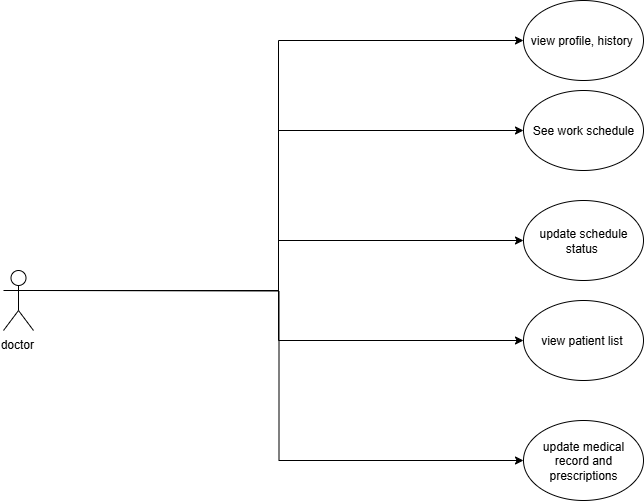

The diagram above was exported from draw.io. Its source (the exported page's mxGraphModel, read from the mxfile embedded in the PNG):
<mxGraphModel dx="1042" dy="561" grid="1" gridSize="10" guides="1" tooltips="1" connect="1" arrows="1" fold="1" page="1" pageScale="1" pageWidth="827" pageHeight="1169" background="#ffffff" math="0" shadow="0">
  <root>
    <mxCell id="0" />
    <mxCell id="1" parent="0" />
    <mxCell id="HAXLXl_uDae2DLuEtUmw-1" style="edgeStyle=orthogonalEdgeStyle;rounded=0;orthogonalLoop=1;jettySize=auto;html=1;exitX=1;exitY=0.3333333333333333;exitDx=0;exitDy=0;exitPerimeter=0;entryX=0;entryY=0.5;entryDx=0;entryDy=0;" parent="1" source="HAXLXl_uDae2DLuEtUmw-5" target="HAXLXl_uDae2DLuEtUmw-6" edge="1">
      <mxGeometry relative="1" as="geometry" />
    </mxCell>
    <mxCell id="HAXLXl_uDae2DLuEtUmw-2" style="edgeStyle=orthogonalEdgeStyle;rounded=0;orthogonalLoop=1;jettySize=auto;html=1;exitX=1;exitY=0.3333333333333333;exitDx=0;exitDy=0;exitPerimeter=0;entryX=0;entryY=0.5;entryDx=0;entryDy=0;" parent="1" source="HAXLXl_uDae2DLuEtUmw-5" target="HAXLXl_uDae2DLuEtUmw-7" edge="1">
      <mxGeometry relative="1" as="geometry" />
    </mxCell>
    <mxCell id="HAXLXl_uDae2DLuEtUmw-3" style="edgeStyle=orthogonalEdgeStyle;rounded=0;orthogonalLoop=1;jettySize=auto;html=1;exitX=1;exitY=0.3333333333333333;exitDx=0;exitDy=0;exitPerimeter=0;entryX=0;entryY=0.5;entryDx=0;entryDy=0;" parent="1" source="HAXLXl_uDae2DLuEtUmw-5" target="HAXLXl_uDae2DLuEtUmw-8" edge="1">
      <mxGeometry relative="1" as="geometry" />
    </mxCell>
    <mxCell id="HAXLXl_uDae2DLuEtUmw-4" style="edgeStyle=orthogonalEdgeStyle;rounded=0;orthogonalLoop=1;jettySize=auto;html=1;entryX=0;entryY=0.5;entryDx=0;entryDy=0;" parent="1" target="HAXLXl_uDae2DLuEtUmw-9" edge="1">
      <mxGeometry relative="1" as="geometry">
        <mxPoint x="90" y="720" as="sourcePoint" />
      </mxGeometry>
    </mxCell>
    <mxCell id="HAXLXl_uDae2DLuEtUmw-11" style="edgeStyle=orthogonalEdgeStyle;rounded=0;orthogonalLoop=1;jettySize=auto;html=1;exitX=1;exitY=0.3333333333333333;exitDx=0;exitDy=0;exitPerimeter=0;entryX=0;entryY=0.5;entryDx=0;entryDy=0;" parent="1" source="HAXLXl_uDae2DLuEtUmw-5" target="HAXLXl_uDae2DLuEtUmw-10" edge="1">
      <mxGeometry relative="1" as="geometry" />
    </mxCell>
    <mxCell id="HAXLXl_uDae2DLuEtUmw-5" value="doctor&amp;nbsp;" style="shape=umlActor;verticalLabelPosition=bottom;verticalAlign=top;html=1;outlineConnect=0;" parent="1" vertex="1">
      <mxGeometry x="60" y="700" width="30" height="60" as="geometry" />
    </mxCell>
    <mxCell id="HAXLXl_uDae2DLuEtUmw-6" value="See work schedule" style="ellipse;whiteSpace=wrap;html=1;" parent="1" vertex="1">
      <mxGeometry x="580" y="520" width="120" height="80" as="geometry" />
    </mxCell>
    <mxCell id="HAXLXl_uDae2DLuEtUmw-7" value="update schedule status&amp;nbsp;" style="ellipse;whiteSpace=wrap;html=1;" parent="1" vertex="1">
      <mxGeometry x="580" y="630" width="120" height="80" as="geometry" />
    </mxCell>
    <mxCell id="HAXLXl_uDae2DLuEtUmw-8" value="view patient list&amp;nbsp;" style="ellipse;whiteSpace=wrap;html=1;" parent="1" vertex="1">
      <mxGeometry x="580" y="730" width="120" height="80" as="geometry" />
    </mxCell>
    <mxCell id="HAXLXl_uDae2DLuEtUmw-9" value="update medical record and prescriptions" style="ellipse;whiteSpace=wrap;html=1;" parent="1" vertex="1">
      <mxGeometry x="580" y="850" width="120" height="80" as="geometry" />
    </mxCell>
    <mxCell id="HAXLXl_uDae2DLuEtUmw-10" value="view profile, history&amp;nbsp;" style="ellipse;whiteSpace=wrap;html=1;" parent="1" vertex="1">
      <mxGeometry x="580" y="430" width="120" height="80" as="geometry" />
    </mxCell>
  </root>
</mxGraphModel>